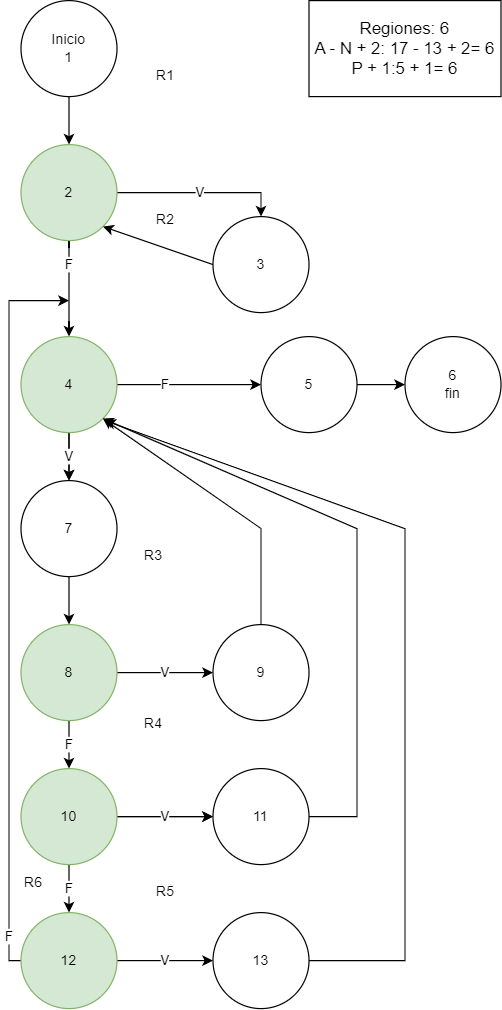

The diagram above was exported from draw.io. Its source (the exported page's mxGraphModel, read from the mxfile embedded in the PNG):
<mxGraphModel dx="776" dy="663" grid="1" gridSize="10" guides="1" tooltips="1" connect="1" arrows="1" fold="1" page="1" pageScale="1" pageWidth="827" pageHeight="1169" math="0" shadow="0">
  <root>
    <mxCell id="0" />
    <mxCell id="1" parent="0" />
    <mxCell id="lbhFybVAUWgjgWv5NXSa-3" value="" style="edgeStyle=orthogonalEdgeStyle;rounded=0;orthogonalLoop=1;jettySize=auto;html=1;" edge="1" parent="1" source="lbhFybVAUWgjgWv5NXSa-1" target="lbhFybVAUWgjgWv5NXSa-2">
      <mxGeometry relative="1" as="geometry" />
    </mxCell>
    <mxCell id="lbhFybVAUWgjgWv5NXSa-1" value="Inicio&lt;br&gt;1" style="ellipse;whiteSpace=wrap;html=1;aspect=fixed;" vertex="1" parent="1">
      <mxGeometry x="80" y="40" width="80" height="80" as="geometry" />
    </mxCell>
    <mxCell id="lbhFybVAUWgjgWv5NXSa-4" value="V" style="edgeStyle=orthogonalEdgeStyle;rounded=0;orthogonalLoop=1;jettySize=auto;html=1;" edge="1" parent="1" source="lbhFybVAUWgjgWv5NXSa-2" target="lbhFybVAUWgjgWv5NXSa-5">
      <mxGeometry relative="1" as="geometry">
        <mxPoint x="280" y="240" as="targetPoint" />
        <Array as="points">
          <mxPoint x="280" y="200" />
        </Array>
      </mxGeometry>
    </mxCell>
    <mxCell id="lbhFybVAUWgjgWv5NXSa-9" value="F" style="edgeStyle=orthogonalEdgeStyle;rounded=0;orthogonalLoop=1;jettySize=auto;html=1;" edge="1" parent="1" source="lbhFybVAUWgjgWv5NXSa-2" target="lbhFybVAUWgjgWv5NXSa-8">
      <mxGeometry x="-0.4983" relative="1" as="geometry">
        <Array as="points">
          <mxPoint x="120" y="260" />
          <mxPoint x="120" y="260" />
        </Array>
        <mxPoint as="offset" />
      </mxGeometry>
    </mxCell>
    <mxCell id="lbhFybVAUWgjgWv5NXSa-2" value="2" style="ellipse;whiteSpace=wrap;html=1;aspect=fixed;fillColor=#d5e8d4;strokeColor=#82b366;" vertex="1" parent="1">
      <mxGeometry x="80" y="160" width="80" height="80" as="geometry" />
    </mxCell>
    <mxCell id="lbhFybVAUWgjgWv5NXSa-5" value="3" style="ellipse;whiteSpace=wrap;html=1;aspect=fixed;" vertex="1" parent="1">
      <mxGeometry x="240" y="220" width="80" height="80" as="geometry" />
    </mxCell>
    <mxCell id="lbhFybVAUWgjgWv5NXSa-7" value="" style="endArrow=classic;html=1;rounded=0;exitX=0;exitY=0.5;exitDx=0;exitDy=0;entryX=1;entryY=1;entryDx=0;entryDy=0;" edge="1" parent="1" source="lbhFybVAUWgjgWv5NXSa-5" target="lbhFybVAUWgjgWv5NXSa-2">
      <mxGeometry width="50" height="50" relative="1" as="geometry">
        <mxPoint x="230" y="280" as="sourcePoint" />
        <mxPoint x="150" y="220" as="targetPoint" />
      </mxGeometry>
    </mxCell>
    <mxCell id="lbhFybVAUWgjgWv5NXSa-11" value="" style="edgeStyle=orthogonalEdgeStyle;rounded=0;orthogonalLoop=1;jettySize=auto;html=1;" edge="1" parent="1" source="lbhFybVAUWgjgWv5NXSa-8" target="lbhFybVAUWgjgWv5NXSa-10">
      <mxGeometry relative="1" as="geometry" />
    </mxCell>
    <mxCell id="lbhFybVAUWgjgWv5NXSa-19" value="V" style="edgeStyle=orthogonalEdgeStyle;rounded=0;orthogonalLoop=1;jettySize=auto;html=1;" edge="1" parent="1" source="lbhFybVAUWgjgWv5NXSa-8" target="lbhFybVAUWgjgWv5NXSa-10">
      <mxGeometry relative="1" as="geometry" />
    </mxCell>
    <mxCell id="lbhFybVAUWgjgWv5NXSa-20" value="F" style="edgeStyle=orthogonalEdgeStyle;rounded=0;orthogonalLoop=1;jettySize=auto;html=1;" edge="1" parent="1" source="lbhFybVAUWgjgWv5NXSa-8" target="lbhFybVAUWgjgWv5NXSa-21">
      <mxGeometry x="-0.3333" relative="1" as="geometry">
        <mxPoint x="400" y="360" as="targetPoint" />
        <mxPoint as="offset" />
      </mxGeometry>
    </mxCell>
    <mxCell id="lbhFybVAUWgjgWv5NXSa-8" value="4" style="ellipse;whiteSpace=wrap;html=1;aspect=fixed;fillColor=#d5e8d4;strokeColor=#82b366;" vertex="1" parent="1">
      <mxGeometry x="80" y="320" width="80" height="80" as="geometry" />
    </mxCell>
    <mxCell id="lbhFybVAUWgjgWv5NXSa-13" value="" style="edgeStyle=orthogonalEdgeStyle;rounded=0;orthogonalLoop=1;jettySize=auto;html=1;" edge="1" parent="1" source="lbhFybVAUWgjgWv5NXSa-10" target="lbhFybVAUWgjgWv5NXSa-12">
      <mxGeometry relative="1" as="geometry" />
    </mxCell>
    <mxCell id="lbhFybVAUWgjgWv5NXSa-10" value="7" style="ellipse;whiteSpace=wrap;html=1;aspect=fixed;" vertex="1" parent="1">
      <mxGeometry x="80" y="440" width="80" height="80" as="geometry" />
    </mxCell>
    <mxCell id="lbhFybVAUWgjgWv5NXSa-15" value="F" style="edgeStyle=orthogonalEdgeStyle;rounded=0;orthogonalLoop=1;jettySize=auto;html=1;" edge="1" parent="1" source="lbhFybVAUWgjgWv5NXSa-12" target="lbhFybVAUWgjgWv5NXSa-14">
      <mxGeometry relative="1" as="geometry" />
    </mxCell>
    <mxCell id="lbhFybVAUWgjgWv5NXSa-27" value="V" style="edgeStyle=orthogonalEdgeStyle;rounded=0;orthogonalLoop=1;jettySize=auto;html=1;" edge="1" parent="1" source="lbhFybVAUWgjgWv5NXSa-12" target="lbhFybVAUWgjgWv5NXSa-26">
      <mxGeometry relative="1" as="geometry" />
    </mxCell>
    <mxCell id="lbhFybVAUWgjgWv5NXSa-12" value="8" style="ellipse;whiteSpace=wrap;html=1;aspect=fixed;fillColor=#d5e8d4;strokeColor=#82b366;" vertex="1" parent="1">
      <mxGeometry x="80" y="560" width="80" height="80" as="geometry" />
    </mxCell>
    <mxCell id="lbhFybVAUWgjgWv5NXSa-17" value="F" style="edgeStyle=orthogonalEdgeStyle;rounded=0;orthogonalLoop=1;jettySize=auto;html=1;" edge="1" parent="1" source="lbhFybVAUWgjgWv5NXSa-14" target="lbhFybVAUWgjgWv5NXSa-16">
      <mxGeometry relative="1" as="geometry" />
    </mxCell>
    <mxCell id="lbhFybVAUWgjgWv5NXSa-25" value="" style="edgeStyle=orthogonalEdgeStyle;rounded=0;orthogonalLoop=1;jettySize=auto;html=1;" edge="1" parent="1" source="lbhFybVAUWgjgWv5NXSa-14" target="lbhFybVAUWgjgWv5NXSa-24">
      <mxGeometry relative="1" as="geometry" />
    </mxCell>
    <mxCell id="lbhFybVAUWgjgWv5NXSa-34" value="V" style="edgeStyle=orthogonalEdgeStyle;rounded=0;orthogonalLoop=1;jettySize=auto;html=1;" edge="1" parent="1" source="lbhFybVAUWgjgWv5NXSa-14" target="lbhFybVAUWgjgWv5NXSa-24">
      <mxGeometry relative="1" as="geometry" />
    </mxCell>
    <mxCell id="lbhFybVAUWgjgWv5NXSa-14" value="10" style="ellipse;whiteSpace=wrap;html=1;aspect=fixed;fillColor=#d5e8d4;strokeColor=#82b366;" vertex="1" parent="1">
      <mxGeometry x="80" y="680" width="80" height="80" as="geometry" />
    </mxCell>
    <mxCell id="lbhFybVAUWgjgWv5NXSa-18" value="F" style="edgeStyle=orthogonalEdgeStyle;rounded=0;orthogonalLoop=1;jettySize=auto;html=1;" edge="1" parent="1" source="lbhFybVAUWgjgWv5NXSa-16">
      <mxGeometry x="-0.9014" relative="1" as="geometry">
        <mxPoint x="120" y="290" as="targetPoint" />
        <Array as="points">
          <mxPoint x="70" y="840" />
          <mxPoint x="70" y="290" />
        </Array>
        <mxPoint y="1" as="offset" />
      </mxGeometry>
    </mxCell>
    <mxCell id="lbhFybVAUWgjgWv5NXSa-23" value="V" style="edgeStyle=orthogonalEdgeStyle;rounded=0;orthogonalLoop=1;jettySize=auto;html=1;" edge="1" parent="1" source="lbhFybVAUWgjgWv5NXSa-16" target="lbhFybVAUWgjgWv5NXSa-22">
      <mxGeometry relative="1" as="geometry" />
    </mxCell>
    <mxCell id="lbhFybVAUWgjgWv5NXSa-16" value="12" style="ellipse;whiteSpace=wrap;html=1;aspect=fixed;fillColor=#d5e8d4;strokeColor=#82b366;" vertex="1" parent="1">
      <mxGeometry x="80" y="800" width="80" height="80" as="geometry" />
    </mxCell>
    <mxCell id="lbhFybVAUWgjgWv5NXSa-33" value="" style="edgeStyle=orthogonalEdgeStyle;rounded=0;orthogonalLoop=1;jettySize=auto;html=1;" edge="1" parent="1" source="lbhFybVAUWgjgWv5NXSa-21" target="lbhFybVAUWgjgWv5NXSa-32">
      <mxGeometry relative="1" as="geometry" />
    </mxCell>
    <mxCell id="lbhFybVAUWgjgWv5NXSa-21" value="5" style="ellipse;whiteSpace=wrap;html=1;aspect=fixed;" vertex="1" parent="1">
      <mxGeometry x="280" y="320" width="80" height="80" as="geometry" />
    </mxCell>
    <mxCell id="lbhFybVAUWgjgWv5NXSa-22" value="13" style="ellipse;whiteSpace=wrap;html=1;aspect=fixed;" vertex="1" parent="1">
      <mxGeometry x="240" y="800" width="80" height="80" as="geometry" />
    </mxCell>
    <mxCell id="lbhFybVAUWgjgWv5NXSa-24" value="11" style="ellipse;whiteSpace=wrap;html=1;aspect=fixed;" vertex="1" parent="1">
      <mxGeometry x="240" y="680" width="80" height="80" as="geometry" />
    </mxCell>
    <mxCell id="lbhFybVAUWgjgWv5NXSa-26" value="9" style="ellipse;whiteSpace=wrap;html=1;aspect=fixed;" vertex="1" parent="1">
      <mxGeometry x="240" y="560" width="80" height="80" as="geometry" />
    </mxCell>
    <mxCell id="lbhFybVAUWgjgWv5NXSa-29" value="" style="endArrow=classic;html=1;rounded=0;entryX=1;entryY=1;entryDx=0;entryDy=0;" edge="1" parent="1" source="lbhFybVAUWgjgWv5NXSa-26" target="lbhFybVAUWgjgWv5NXSa-8">
      <mxGeometry width="50" height="50" relative="1" as="geometry">
        <mxPoint x="220" y="600" as="sourcePoint" />
        <mxPoint x="270" y="550" as="targetPoint" />
        <Array as="points">
          <mxPoint x="280" y="480" />
        </Array>
      </mxGeometry>
    </mxCell>
    <mxCell id="lbhFybVAUWgjgWv5NXSa-30" value="" style="endArrow=classic;html=1;rounded=0;exitX=1;exitY=0.5;exitDx=0;exitDy=0;entryX=1;entryY=1;entryDx=0;entryDy=0;" edge="1" parent="1" source="lbhFybVAUWgjgWv5NXSa-24" target="lbhFybVAUWgjgWv5NXSa-8">
      <mxGeometry width="50" height="50" relative="1" as="geometry">
        <mxPoint x="320" y="690" as="sourcePoint" />
        <mxPoint x="350" y="490" as="targetPoint" />
        <Array as="points">
          <mxPoint x="360" y="720" />
          <mxPoint x="360" y="480" />
        </Array>
      </mxGeometry>
    </mxCell>
    <mxCell id="lbhFybVAUWgjgWv5NXSa-31" value="" style="endArrow=classic;html=1;rounded=0;exitX=1;exitY=0.5;exitDx=0;exitDy=0;" edge="1" parent="1" source="lbhFybVAUWgjgWv5NXSa-22">
      <mxGeometry width="50" height="50" relative="1" as="geometry">
        <mxPoint x="220" y="700" as="sourcePoint" />
        <mxPoint x="150" y="390" as="targetPoint" />
        <Array as="points">
          <mxPoint x="400" y="840" />
          <mxPoint x="400" y="480" />
        </Array>
      </mxGeometry>
    </mxCell>
    <mxCell id="lbhFybVAUWgjgWv5NXSa-32" value="6&lt;br&gt;fin" style="ellipse;whiteSpace=wrap;html=1;aspect=fixed;" vertex="1" parent="1">
      <mxGeometry x="400" y="320" width="80" height="80" as="geometry" />
    </mxCell>
    <mxCell id="lbhFybVAUWgjgWv5NXSa-35" value="R1" style="text;html=1;align=center;verticalAlign=middle;resizable=0;points=[];autosize=1;strokeColor=none;fillColor=none;" vertex="1" parent="1">
      <mxGeometry x="180" y="88" width="40" height="30" as="geometry" />
    </mxCell>
    <mxCell id="lbhFybVAUWgjgWv5NXSa-36" value="R2" style="text;html=1;align=center;verticalAlign=middle;resizable=0;points=[];autosize=1;strokeColor=none;fillColor=none;" vertex="1" parent="1">
      <mxGeometry x="180" y="208" width="40" height="30" as="geometry" />
    </mxCell>
    <mxCell id="lbhFybVAUWgjgWv5NXSa-37" value="R3" style="text;html=1;align=center;verticalAlign=middle;resizable=0;points=[];autosize=1;strokeColor=none;fillColor=none;" vertex="1" parent="1">
      <mxGeometry x="170" y="488" width="40" height="30" as="geometry" />
    </mxCell>
    <mxCell id="lbhFybVAUWgjgWv5NXSa-38" value="R4" style="text;html=1;align=center;verticalAlign=middle;resizable=0;points=[];autosize=1;strokeColor=none;fillColor=none;" vertex="1" parent="1">
      <mxGeometry x="170" y="628" width="40" height="30" as="geometry" />
    </mxCell>
    <mxCell id="lbhFybVAUWgjgWv5NXSa-39" value="R5" style="text;html=1;align=center;verticalAlign=middle;resizable=0;points=[];autosize=1;strokeColor=none;fillColor=none;" vertex="1" parent="1">
      <mxGeometry x="180" y="768" width="40" height="30" as="geometry" />
    </mxCell>
    <mxCell id="lbhFybVAUWgjgWv5NXSa-40" value="R6" style="text;html=1;align=center;verticalAlign=middle;resizable=0;points=[];autosize=1;strokeColor=none;fillColor=none;" vertex="1" parent="1">
      <mxGeometry x="70" y="760" width="40" height="30" as="geometry" />
    </mxCell>
    <mxCell id="lbhFybVAUWgjgWv5NXSa-42" value="&lt;font style=&quot;font-size: 14px;&quot;&gt;Regiones: 6&lt;br&gt;A - N + 2: 17 - 13 + 2= 6&lt;br&gt;P + 1:5 + 1= 6&lt;/font&gt;" style="whiteSpace=wrap;html=1;" vertex="1" parent="1">
      <mxGeometry x="320" y="40" width="160" height="80" as="geometry" />
    </mxCell>
  </root>
</mxGraphModel>